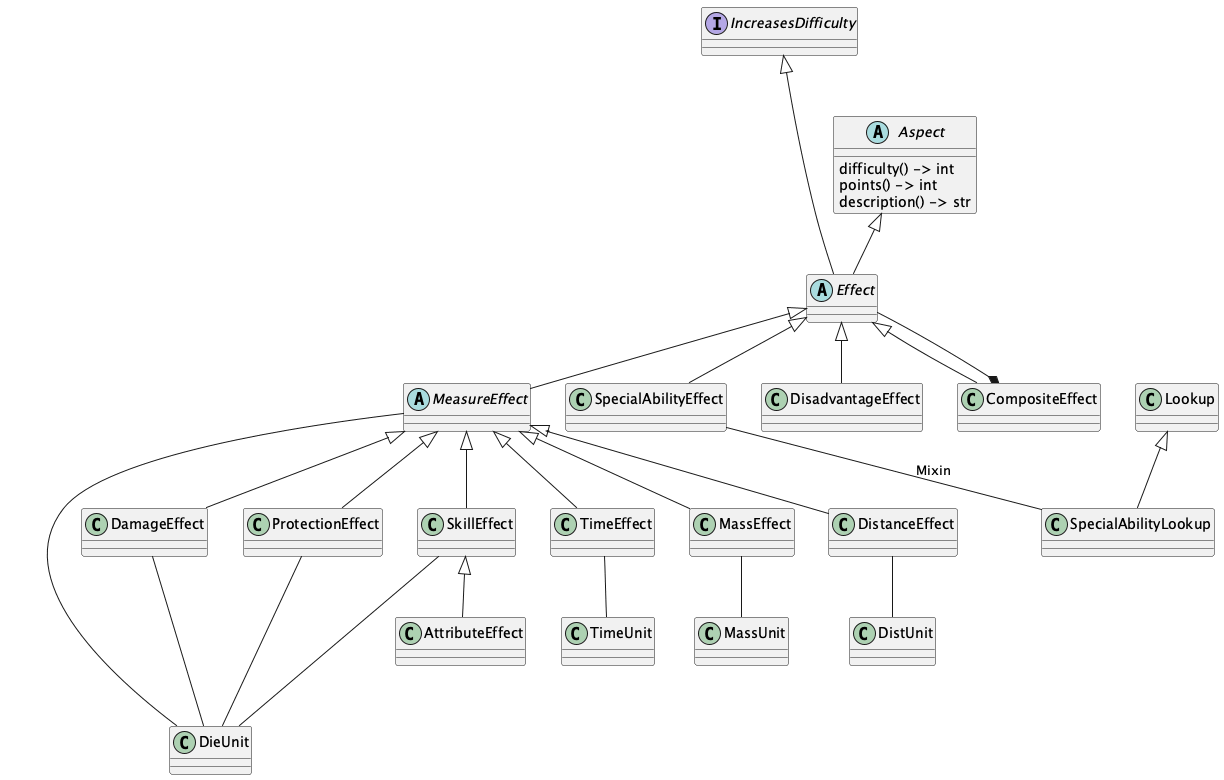

The diagram above was rendered by PlantUML. Its source (embedded in the PNG):
@startuml
    'https://plantuml.com/class-diagram

    interface IncreasesDifficulty

    abstract class Aspect {
        difficulty() -> int
        points() -> int
        description() -> str
    }

    abstract class Effect
    IncreasesDifficulty <|--- Effect
    Aspect <|-- Effect

    abstract class MeasureEffect
    Effect <|-- MeasureEffect
    MeasureEffect --- DieUnit

    class DamageEffect
    MeasureEffect <|-- DamageEffect
    DamageEffect --- DieUnit

    class ProtectionEffect
    MeasureEffect <|-- ProtectionEffect
    ProtectionEffect --- DieUnit

    class SkillEffect
    MeasureEffect <|-- SkillEffect
    SkillEffect --- DieUnit

    class AttributeEffect
    SkillEffect <|-- AttributeEffect

    class SpecialAbilityEffect
    Effect <|-- SpecialAbilityEffect

    class SpecialAbilityLookup
    Lookup <|-- SpecialAbilityLookup
    SpecialAbilityEffect -- SpecialAbilityLookup : "Mixin"

    class DisadvantageEffect
    Effect <|-- DisadvantageEffect

    class TimeEffect
    MeasureEffect <|-- TimeEffect
    TimeEffect -- TimeUnit

    class MassEffect
    MeasureEffect <|-- MassEffect
    MassEffect -- MassUnit

    class DistanceEffect
    MeasureEffect <|-- DistanceEffect
    DistanceEffect -- DistUnit

    class CompositeEffect
    CompositeEffect *-- Effect
    Effect <|-- CompositeEffect

@enduml